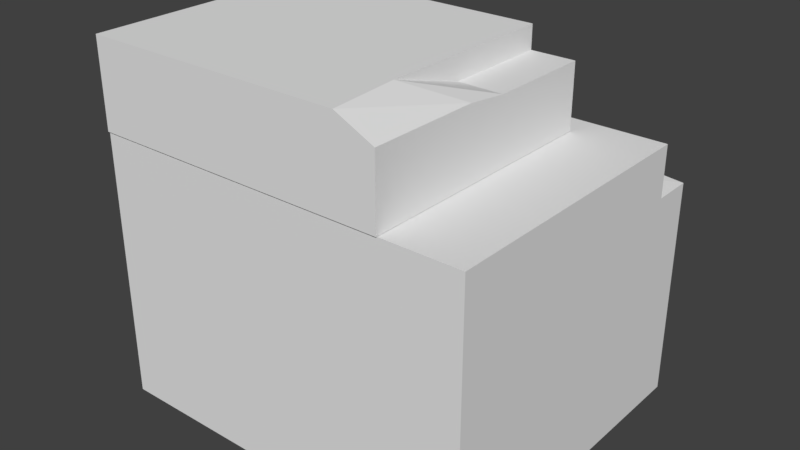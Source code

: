 # Source: Ground.blend  (saved by Blender 2.77.0; exported with 4.5.12 LTS)
import bpy
from mathutils import Matrix  # noqa: F401  (used for matrix-valued properties, if any)

bpy.ops.wm.read_factory_settings(use_empty=True)
scene = bpy.context.scene
scene.name = 'Scene'

# ---- collections
col_collection_1 = bpy.data.collections.new('Collection 1'); scene.collection.children.link(col_collection_1)

# ---- world
world_world = bpy.data.worlds.new('World'); scene.world = world_world
world_world.color = (0.05088, 0.05088, 0.05088)
world_world.use_sun_shadow = False
world_world.sun_shadow_jitter_overblur = 0.0
world_world.cycles.sampling_method = 'MANUAL'

# ---- meshes
me_cube_002 = bpy.data.meshes.new('Cube.002')
me_cube_002.from_pydata([(-2.191, 2.621, -2.196), (-2.191, 5.984, -2.196), (1.744, 2.621, -2.196), (1.744, 5.984, -2.196), (-2.191, 2.621, 1.139), (-2.191, 5.686, 1.139), (1.744, 2.621, 1.139), (1.744, 6.254, 1.139), (1.744, 6.254, 0.7181), (-2.191, 5.686, 0.718), (0.927, 6.312, 0.7181), (0.9519, 6.312, 1.139), (0.352, 6.222, 0.7181), (-0.9968, 7.617, -2.212), (-0.5562, 6.05, 0.7181), (-0.658, 6.05, 1.139), (-1.572, 5.787, 0.7181), (-1.408, 5.787, 1.139), (-2.191, 6.394, -2.196), (1.744, 6.394, -2.196), (-2.191, 6.394, 0.718), (1.744, 6.394, 0.7181), (-1.572, 6.394, 0.718), (0.927, 6.394, 0.7181), (0.352, 6.394, 0.7181), (-0.5562, 6.394, 0.7181), (-1.392, 6.4, -2.212), (-1.392, 7.359, -2.212), (1.744, 6.4, -2.212), (1.744, 7.291, -2.212), (-1.392, 6.4, 0.416), (-1.392, 7.291, 0.416), (1.744, 6.4, 0.416), (1.744, 7.291, 0.416), (-0.937, 7.291, 0.416), (-1.392, 7.359, -1.081), (-0.937, 7.617, -1.467), (-0.937, 7.291, -0.6508), (-1.392, 7.291, -0.6606), (-0.937, 7.617, -0.6508), (1.744, 7.617, -2.212), (1.744, 7.617, 0.416), (-0.937, 7.617, 0.416), (1.744, 7.116, 0.416), (1.744, 6.676, 0.416), (1.317, 6.835, 0.416), (1.744, 6.78, -0.1166)], [], [(1, 3, 2, 0), (3, 8, 7, 6, 2), (7, 11, 15, 17, 5, 4, 6), (5, 9, 1, 0, 4), (0, 2, 6, 4), (5, 17, 16, 9), (20, 22, 25, 24, 23, 21, 19, 18), (9, 16, 22, 20), (10, 11, 7, 8), (13, 36, 39, 42, 41, 40), (15, 11, 10, 12, 14), (16, 17, 15, 14), (3, 1, 18, 19), (8, 3, 19, 21), (14, 12, 24, 25), (1, 9, 20, 18), (10, 8, 21, 23), (16, 14, 25, 22), (12, 10, 23, 24), (27, 13, 29, 28, 26), (29, 33, 43, 46, 44, 32, 28), (33, 34, 31, 30, 32, 44, 45, 43), (31, 38, 35, 27, 26, 30), (26, 28, 32, 30), (31, 34, 37, 38), (33, 29, 40, 41), (38, 37, 36, 35), (35, 36, 13, 27), (37, 34, 42, 39), (29, 13, 40), (34, 33, 41, 42), (36, 37, 39), (44, 46, 45), (43, 45, 46)])
_uv = me_cube_002.uv_layers.new(name='UVMap')
_uv.uv.foreach_set('vector', [1.0, 0.1968, 9.498e-07, 0.1968, 8.168e-06, 1.513e-05, 1.0, 1.655e-05, 0.9961, 0.1968, 0.137, 0.2126, 0.0, 0.2126, 0.0, 1.513e-05, 0.9961, 1.53e-05, 1.0, 0.4575, 0.8089, 0.4647, 0.4208, 0.4317, 0.2398, 0.3987, 6.269e-06, 0.3859, 0.0, 1.421e-05, 1.0, 1.151e-05, 1.0, 0.4281, 0.8737, 0.4281, 0.0, 0.4697, 1.063e-06, 1.222e-05, 1.0, 1.14e-05, 0.3627, 0.2077, 0.4749, 0.2077, 0.4749, 0.3198, 0.3627, 0.3198, 0.5232, 0.9586, 0.4171, 0.9586, 0.4346, 0.8976, 0.5232, 0.8976, 0.5232, 0.8976, 0.4346, 0.8976, 0.3261, 0.8976, 0.2291, 0.8976, 0.1677, 0.8976, 0.08048, 0.8976, 0.08048, 0.5158, 0.5232, 0.5158, 0.0, 2.004e-05, 0.2003, 0.00965, 0.2003, 0.06737, 1.425e-06, 0.06737, 0.1677, 0.8976, 0.1651, 0.9586, 0.08048, 0.9586, 0.08048, 0.8976, 0.4696, 0.5352, 0.4696, 0.6504, 0.4696, 0.7768, 0.4696, 0.942, 0.01172, 0.942, 0.01172, 0.5352, 0.3369, 0.9586, 0.1651, 0.9586, 0.1677, 0.8976, 0.2291, 0.8976, 0.3261, 0.8976, 0.4346, 0.8976, 0.4171, 0.9586, 0.3369, 0.9586, 0.3261, 0.8976, 9.498e-07, 0.1968, 1.0, 0.1968, 1.0, 0.2208, 0.0, 0.2208, 0.137, 0.2126, 0.9961, 0.1968, 0.9961, 0.2208, 0.137, 0.2208, 0.4453, 0.03461, 0.6643, 0.05099, 0.6643, 0.06737, 0.4453, 0.06737, 0.0, 0.03342, 0.07935, 1.979e-05, 0.07935, 0.07937, 0.0, 0.07937, 0.8029, 0.05957, 1.0, 0.05411, 1.0, 0.06737, 0.8029, 0.06737, 0.2003, 0.00965, 0.4453, 0.03461, 0.4453, 0.06737, 0.2003, 0.06737, 0.6643, 0.05099, 0.8029, 0.05957, 0.8029, 0.06737, 0.6643, 0.06737, 0.7926, 0.288, 0.6465, 0.2964, 0.0001111, 0.2733, 0.0001142, 0.2211, 0.7926, 0.2211, 1.0, 0.2733, 0.3688, 0.2733, 0.3688, 0.263, 0.4967, 0.2434, 0.3688, 0.2372, 0.3688, 0.2211, 1.0, 0.2211, 1.0, 0.3004, 0.1843, 0.3004, 3.715e-06, 0.3004, 0.0, 2.118e-05, 1.0, 1.504e-05, 1.0, 0.09297, 0.8668, 0.1466, 1.0, 0.2413, 1.0, 0.3307, 0.5903, 0.3307, 0.293, 0.3558, 0.0, 0.3558, 2.998e-07, 1.504e-05, 1.0, 1.385e-05, 0.2074, 1.0, 0.9999, 1.0, 0.9999, 1.0, 0.2074, 1.0, 0.5731, 0.942, 0.4696, 0.942, 0.4696, 0.7768, 0.5731, 0.7753, 0.3688, 0.2733, 1.0, 0.2733, 1.0, 0.2964, 0.3688, 0.2964, 0.3415, 0.4427, 0.3704, 0.4427, 0.3704, 0.4716, 0.3415, 0.4716, 0.5731, 0.6544, 0.4696, 0.6504, 0.4696, 0.5352, 0.5731, 0.5352, 0.4336, 2.267e-05, 1.0, 2.267e-05, 1.0, 0.06795, 0.4336, 0.06795, 0.0001111, 0.2733, 0.6465, 0.2964, 0.0001098, 0.2964, 0.0, 2.267e-05, 1.0, 2.004e-05, 1.0, 0.06795, 2.057e-06, 0.06795, 0.0, 0.06795, 0.4336, 2.267e-05, 0.4336, 0.06795, 0.2156, 0.2757, 0.2556, 0.2757, 0.2556, 0.3157, 0.2156, 0.2757, 0.2556, 0.2757, 0.2556, 0.3157])
me_cube_002.use_remesh_preserve_volume = False
me_cube_002.use_remesh_preserve_attributes = False
me_cube_002.use_mirror_vertex_groups = False
me_cube_002.update()

# ---- objects
ob_ground = bpy.data.objects.new('Ground', me_cube_002)

# ---- transforms, parenting, visibility, modifiers, constraints
ob_ground.location = (0.0, 0.0, 0.2174)
ob_ground.rotation_euler = (1.571, -0.0, -3.142)
ob_ground.scale = (1.0, 0.7352, 1.0)
ob_ground.lineart.crease_threshold = 0.0

# ---- collection membership
col_collection_1.objects.link(ob_ground)

# ---- scene / render settings (as saved in the file)
scene.frame_start = 1; scene.frame_end = 250; scene.frame_set(63)
scene.render.engine = 'BLENDER_EEVEE_NEXT'
scene.render.resolution_percentage = 50
scene.render.dither_intensity = 0.0
scene.cycles.use_denoising = False
scene.cycles.samples = 128
scene.cycles.sampling_pattern = 'TABULATED_SOBOL'
scene.cycles.light_sampling_threshold = 0.0
scene.cycles.use_adaptive_sampling = False
scene.cycles.use_light_tree = False
scene.cycles.blur_glossy = 0.0
scene.cycles.sample_clamp_indirect = 0.0
scene.view_settings.view_transform = 'Standard'
bpy.context.view_layer.update()

# ---- added for rendering (the .blend has no active camera and no usable light): camera, sun
cam_auto = bpy.data.cameras.new('AutoCamera')
cam_auto.lens = 50.0
cam_auto.sensor_width = 36.0
cam_auto.clip_end = 1000.0
ob_auto_camera = bpy.data.objects.new('AutoCamera', cam_auto)
scene.collection.objects.link(ob_auto_camera)
ob_auto_camera.location = (6.09023, -7.57674, 8.67429)
ob_auto_camera.rotation_euler = (1.09748, -7.21219e-08, 0.694738)
scene.camera = ob_auto_camera
light_auto_sun = bpy.data.lights.new('AutoSun', 'SUN')
light_auto_sun.energy = 3.0
light_auto_sun.angle = 0.0523599
ob_auto_sun = bpy.data.objects.new('AutoSun', light_auto_sun)
scene.collection.objects.link(ob_auto_sun)
ob_auto_sun.rotation_euler = (0.872665, 0.174533, 0.523599)
bpy.context.view_layer.update()
